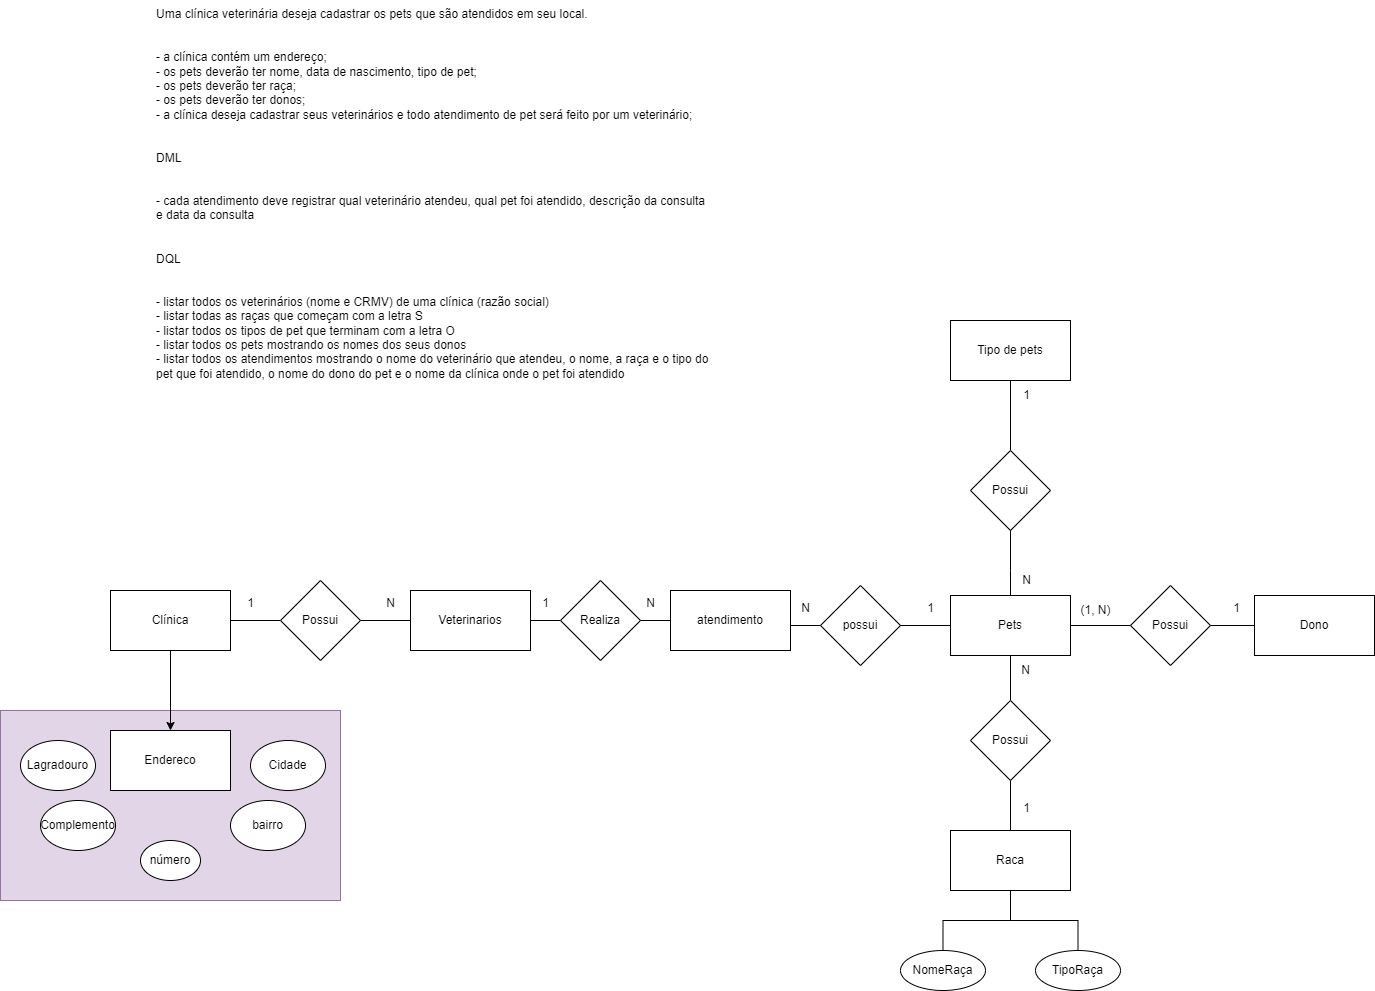

The diagram above was exported from draw.io. Its source (the exported page's mxGraphModel, read from the mxfile embedded in the PNG):
<mxGraphModel dx="1863" dy="610" grid="1" gridSize="10" guides="1" tooltips="1" connect="1" arrows="1" fold="1" page="1" pageScale="1" pageWidth="827" pageHeight="1169" math="0" shadow="0">
  <root>
    <mxCell id="0" />
    <mxCell id="1" parent="0" />
    <mxCell id="-vJPfzGn2iWlwI9Ef2Sk-15" value="" style="rounded=0;whiteSpace=wrap;html=1;fillColor=#e1d5e7;strokeColor=#9673a6;" parent="1" vertex="1">
      <mxGeometry x="-20" y="740" width="340" height="190" as="geometry" />
    </mxCell>
    <mxCell id="iXgPbO_9FdCk518ZqdvQ-1" value="Uma clínica veterinária deseja cadastrar os pets que são atendidos em seu local.&#10;&#10;&#10;- a clínica contém um endereço;&#10;- os pets deverão ter nome, data de nascimento, tipo de pet;&#10;- os pets deverão ter raça;&#10;- os pets deverão ter donos;&#10;- a clínica deseja cadastrar seus veterinários e todo atendimento de pet será feito por um veterinário;&#10;&#10;&#10;DML&#10;&#10;&#10;- cada atendimento deve registrar qual veterinário atendeu, qual pet foi atendido, descrição da consulta e data da consulta&#10;&#10;&#10;DQL&#10;&#10;&#10;- listar todos os veterinários (nome e CRMV) de uma clínica (razão social)&#10;- listar todas as raças que começam com a letra S&#10;- listar todos os tipos de pet que terminam com a letra O&#10;- listar todos os pets mostrando os nomes dos seus donos&#10;- listar todos os atendimentos mostrando o nome do veterinário que atendeu, o nome, a raça e o tipo do pet que foi atendido, o nome do dono do pet e o nome da clínica onde o pet foi atendido" style="text;whiteSpace=wrap;" parent="1" vertex="1">
      <mxGeometry x="134" y="30" width="560" height="410" as="geometry" />
    </mxCell>
    <mxCell id="iXgPbO_9FdCk518ZqdvQ-26" value="" style="edgeStyle=orthogonalEdgeStyle;rounded=0;orthogonalLoop=1;jettySize=auto;html=1;endArrow=none;endFill=0;" parent="1" source="iXgPbO_9FdCk518ZqdvQ-27" target="iXgPbO_9FdCk518ZqdvQ-25" edge="1">
      <mxGeometry relative="1" as="geometry" />
    </mxCell>
    <mxCell id="-vJPfzGn2iWlwI9Ef2Sk-9" value="" style="edgeStyle=orthogonalEdgeStyle;rounded=0;orthogonalLoop=1;jettySize=auto;html=1;" parent="1" source="iXgPbO_9FdCk518ZqdvQ-2" target="-vJPfzGn2iWlwI9Ef2Sk-8" edge="1">
      <mxGeometry relative="1" as="geometry" />
    </mxCell>
    <mxCell id="iXgPbO_9FdCk518ZqdvQ-2" value="Clínica" style="rounded=0;whiteSpace=wrap;html=1;" parent="1" vertex="1">
      <mxGeometry x="90" y="620" width="120" height="60" as="geometry" />
    </mxCell>
    <mxCell id="iXgPbO_9FdCk518ZqdvQ-8" value="" style="edgeStyle=orthogonalEdgeStyle;rounded=0;orthogonalLoop=1;jettySize=auto;html=1;endArrow=none;endFill=0;" parent="1" source="iXgPbO_9FdCk518ZqdvQ-15" target="iXgPbO_9FdCk518ZqdvQ-7" edge="1">
      <mxGeometry relative="1" as="geometry" />
    </mxCell>
    <mxCell id="iXgPbO_9FdCk518ZqdvQ-17" value="" style="edgeStyle=orthogonalEdgeStyle;rounded=0;orthogonalLoop=1;jettySize=auto;html=1;endArrow=none;endFill=0;" parent="1" source="iXgPbO_9FdCk518ZqdvQ-6" target="iXgPbO_9FdCk518ZqdvQ-16" edge="1">
      <mxGeometry relative="1" as="geometry" />
    </mxCell>
    <mxCell id="iXgPbO_9FdCk518ZqdvQ-6" value="Pets" style="rounded=0;whiteSpace=wrap;html=1;" parent="1" vertex="1">
      <mxGeometry x="930" y="625" width="120" height="60" as="geometry" />
    </mxCell>
    <mxCell id="iXgPbO_9FdCk518ZqdvQ-7" value="Dono" style="rounded=0;whiteSpace=wrap;html=1;" parent="1" vertex="1">
      <mxGeometry x="1234" y="625" width="120" height="60" as="geometry" />
    </mxCell>
    <mxCell id="iXgPbO_9FdCk518ZqdvQ-13" value="" style="edgeStyle=orthogonalEdgeStyle;rounded=0;orthogonalLoop=1;jettySize=auto;html=1;endArrow=none;endFill=0;" parent="1" target="iXgPbO_9FdCk518ZqdvQ-6" edge="1">
      <mxGeometry relative="1" as="geometry">
        <Array as="points">
          <mxPoint x="990" y="600" />
          <mxPoint x="990" y="600" />
        </Array>
        <mxPoint x="990" y="550" as="sourcePoint" />
      </mxGeometry>
    </mxCell>
    <mxCell id="iXgPbO_9FdCk518ZqdvQ-19" value="" style="edgeStyle=orthogonalEdgeStyle;rounded=0;orthogonalLoop=1;jettySize=auto;html=1;endArrow=none;endFill=0;" parent="1" source="iXgPbO_9FdCk518ZqdvQ-16" target="iXgPbO_9FdCk518ZqdvQ-18" edge="1">
      <mxGeometry relative="1" as="geometry" />
    </mxCell>
    <mxCell id="iXgPbO_9FdCk518ZqdvQ-16" value="Possui" style="rhombus;whiteSpace=wrap;html=1;rounded=0;" parent="1" vertex="1">
      <mxGeometry x="950" y="730" width="80" height="80" as="geometry" />
    </mxCell>
    <mxCell id="iXgPbO_9FdCk518ZqdvQ-21" value="" style="edgeStyle=orthogonalEdgeStyle;rounded=0;orthogonalLoop=1;jettySize=auto;html=1;endArrow=none;endFill=0;" parent="1" source="iXgPbO_9FdCk518ZqdvQ-18" target="iXgPbO_9FdCk518ZqdvQ-20" edge="1">
      <mxGeometry relative="1" as="geometry" />
    </mxCell>
    <mxCell id="iXgPbO_9FdCk518ZqdvQ-18" value="Raca" style="whiteSpace=wrap;html=1;rounded=0;" parent="1" vertex="1">
      <mxGeometry x="930" y="860" width="120" height="60" as="geometry" />
    </mxCell>
    <mxCell id="iXgPbO_9FdCk518ZqdvQ-20" value="TipoRaça" style="ellipse;whiteSpace=wrap;html=1;rounded=0;" parent="1" vertex="1">
      <mxGeometry x="1015" y="980" width="85" height="40" as="geometry" />
    </mxCell>
    <mxCell id="iXgPbO_9FdCk518ZqdvQ-24" value="" style="edgeStyle=orthogonalEdgeStyle;rounded=0;orthogonalLoop=1;jettySize=auto;html=1;endArrow=none;endFill=0;" parent="1" source="iXgPbO_9FdCk518ZqdvQ-22" target="iXgPbO_9FdCk518ZqdvQ-18" edge="1">
      <mxGeometry relative="1" as="geometry" />
    </mxCell>
    <mxCell id="iXgPbO_9FdCk518ZqdvQ-22" value="NomeRaça" style="ellipse;whiteSpace=wrap;html=1;rounded=0;" parent="1" vertex="1">
      <mxGeometry x="880" y="980" width="85" height="40" as="geometry" />
    </mxCell>
    <mxCell id="iXgPbO_9FdCk518ZqdvQ-30" value="" style="edgeStyle=orthogonalEdgeStyle;rounded=0;orthogonalLoop=1;jettySize=auto;html=1;endArrow=none;endFill=0;" parent="1" source="iXgPbO_9FdCk518ZqdvQ-25" target="iXgPbO_9FdCk518ZqdvQ-29" edge="1">
      <mxGeometry relative="1" as="geometry" />
    </mxCell>
    <mxCell id="iXgPbO_9FdCk518ZqdvQ-25" value="Veterinarios" style="whiteSpace=wrap;html=1;rounded=0;" parent="1" vertex="1">
      <mxGeometry x="390" y="620" width="120" height="60" as="geometry" />
    </mxCell>
    <mxCell id="iXgPbO_9FdCk518ZqdvQ-28" value="" style="edgeStyle=orthogonalEdgeStyle;rounded=0;orthogonalLoop=1;jettySize=auto;html=1;endArrow=none;endFill=0;" parent="1" source="iXgPbO_9FdCk518ZqdvQ-2" target="iXgPbO_9FdCk518ZqdvQ-27" edge="1">
      <mxGeometry relative="1" as="geometry">
        <mxPoint x="150" y="680" as="sourcePoint" />
        <mxPoint x="150" y="855" as="targetPoint" />
      </mxGeometry>
    </mxCell>
    <mxCell id="iXgPbO_9FdCk518ZqdvQ-27" value="Possui" style="rhombus;whiteSpace=wrap;html=1;" parent="1" vertex="1">
      <mxGeometry x="260" y="610" width="80" height="80" as="geometry" />
    </mxCell>
    <mxCell id="iXgPbO_9FdCk518ZqdvQ-31" value="" style="edgeStyle=orthogonalEdgeStyle;rounded=0;orthogonalLoop=1;jettySize=auto;html=1;endArrow=none;endFill=0;exitX=1;exitY=0.5;exitDx=0;exitDy=0;" parent="1" source="-vJPfzGn2iWlwI9Ef2Sk-1" target="iXgPbO_9FdCk518ZqdvQ-6" edge="1">
      <mxGeometry relative="1" as="geometry">
        <mxPoint x="790" y="655" as="sourcePoint" />
        <Array as="points">
          <mxPoint x="770" y="655" />
        </Array>
      </mxGeometry>
    </mxCell>
    <mxCell id="iXgPbO_9FdCk518ZqdvQ-29" value="Realiza" style="rhombus;whiteSpace=wrap;html=1;rounded=0;" parent="1" vertex="1">
      <mxGeometry x="540" y="610" width="80" height="80" as="geometry" />
    </mxCell>
    <mxCell id="iXgPbO_9FdCk518ZqdvQ-32" value="1" style="text;html=1;align=center;verticalAlign=middle;resizable=0;points=[];autosize=1;strokeColor=none;fillColor=none;" parent="1" vertex="1">
      <mxGeometry x="215" y="618" width="30" height="30" as="geometry" />
    </mxCell>
    <mxCell id="iXgPbO_9FdCk518ZqdvQ-33" value="N" style="text;html=1;align=center;verticalAlign=middle;resizable=0;points=[];autosize=1;strokeColor=none;fillColor=none;" parent="1" vertex="1">
      <mxGeometry x="355" y="618" width="30" height="30" as="geometry" />
    </mxCell>
    <mxCell id="iXgPbO_9FdCk518ZqdvQ-34" value="1" style="text;html=1;align=center;verticalAlign=middle;resizable=0;points=[];autosize=1;strokeColor=none;fillColor=none;" parent="1" vertex="1">
      <mxGeometry x="510" y="618" width="30" height="30" as="geometry" />
    </mxCell>
    <mxCell id="iXgPbO_9FdCk518ZqdvQ-35" value="1" style="text;html=1;align=center;verticalAlign=middle;resizable=0;points=[];autosize=1;strokeColor=none;fillColor=none;" parent="1" vertex="1">
      <mxGeometry x="895" y="623" width="30" height="30" as="geometry" />
    </mxCell>
    <mxCell id="iXgPbO_9FdCk518ZqdvQ-36" value="N" style="text;html=1;align=center;verticalAlign=middle;resizable=0;points=[];autosize=1;strokeColor=none;fillColor=none;" parent="1" vertex="1">
      <mxGeometry x="990" y="685" width="30" height="30" as="geometry" />
    </mxCell>
    <mxCell id="iXgPbO_9FdCk518ZqdvQ-37" value="1" style="text;html=1;align=center;verticalAlign=middle;resizable=0;points=[];autosize=1;strokeColor=none;fillColor=none;" parent="1" vertex="1">
      <mxGeometry x="991" y="823" width="30" height="30" as="geometry" />
    </mxCell>
    <mxCell id="iXgPbO_9FdCk518ZqdvQ-38" value="(1, N)" style="text;html=1;align=center;verticalAlign=middle;resizable=0;points=[];autosize=1;strokeColor=none;fillColor=none;" parent="1" vertex="1">
      <mxGeometry x="1050" y="625" width="50" height="30" as="geometry" />
    </mxCell>
    <mxCell id="iXgPbO_9FdCk518ZqdvQ-39" value="1" style="text;html=1;align=center;verticalAlign=middle;resizable=0;points=[];autosize=1;strokeColor=none;fillColor=none;" parent="1" vertex="1">
      <mxGeometry x="1201" y="623" width="30" height="30" as="geometry" />
    </mxCell>
    <mxCell id="-vJPfzGn2iWlwI9Ef2Sk-3" style="edgeStyle=orthogonalEdgeStyle;rounded=0;orthogonalLoop=1;jettySize=auto;html=1;entryX=1;entryY=0.5;entryDx=0;entryDy=0;endArrow=none;endFill=0;" parent="1" source="-vJPfzGn2iWlwI9Ef2Sk-1" target="iXgPbO_9FdCk518ZqdvQ-29" edge="1">
      <mxGeometry relative="1" as="geometry" />
    </mxCell>
    <mxCell id="-vJPfzGn2iWlwI9Ef2Sk-1" value="atendimento" style="rounded=0;whiteSpace=wrap;html=1;" parent="1" vertex="1">
      <mxGeometry x="650" y="620" width="120" height="60" as="geometry" />
    </mxCell>
    <mxCell id="-vJPfzGn2iWlwI9Ef2Sk-4" value="possui" style="rhombus;whiteSpace=wrap;html=1;rounded=0;" parent="1" vertex="1">
      <mxGeometry x="800" y="615" width="80" height="80" as="geometry" />
    </mxCell>
    <mxCell id="-vJPfzGn2iWlwI9Ef2Sk-8" value="Endereco" style="whiteSpace=wrap;html=1;rounded=0;" parent="1" vertex="1">
      <mxGeometry x="90" y="760" width="120" height="60" as="geometry" />
    </mxCell>
    <mxCell id="-vJPfzGn2iWlwI9Ef2Sk-10" value="Lagradouro" style="ellipse;whiteSpace=wrap;html=1;" parent="1" vertex="1">
      <mxGeometry y="770" width="75" height="50" as="geometry" />
    </mxCell>
    <mxCell id="-vJPfzGn2iWlwI9Ef2Sk-11" value="Complemento" style="ellipse;whiteSpace=wrap;html=1;" parent="1" vertex="1">
      <mxGeometry x="20" y="830" width="75" height="50" as="geometry" />
    </mxCell>
    <mxCell id="-vJPfzGn2iWlwI9Ef2Sk-12" value="número" style="ellipse;whiteSpace=wrap;html=1;" parent="1" vertex="1">
      <mxGeometry x="120" y="870" width="60" height="40" as="geometry" />
    </mxCell>
    <mxCell id="-vJPfzGn2iWlwI9Ef2Sk-13" value="bairro" style="ellipse;whiteSpace=wrap;html=1;fontStyle=0" parent="1" vertex="1">
      <mxGeometry x="210" y="830" width="75" height="50" as="geometry" />
    </mxCell>
    <mxCell id="-vJPfzGn2iWlwI9Ef2Sk-14" value="Cidade" style="ellipse;whiteSpace=wrap;html=1;fontStyle=0" parent="1" vertex="1">
      <mxGeometry x="230" y="770" width="75" height="50" as="geometry" />
    </mxCell>
    <mxCell id="-vJPfzGn2iWlwI9Ef2Sk-16" value="N" style="text;html=1;align=center;verticalAlign=middle;resizable=0;points=[];autosize=1;strokeColor=none;fillColor=none;" parent="1" vertex="1">
      <mxGeometry x="615" y="618" width="30" height="30" as="geometry" />
    </mxCell>
    <mxCell id="-vJPfzGn2iWlwI9Ef2Sk-17" value="N" style="text;html=1;align=center;verticalAlign=middle;resizable=0;points=[];autosize=1;strokeColor=none;fillColor=none;" parent="1" vertex="1">
      <mxGeometry x="770" y="623" width="30" height="30" as="geometry" />
    </mxCell>
    <mxCell id="-vJPfzGn2iWlwI9Ef2Sk-18" value="" style="edgeStyle=orthogonalEdgeStyle;rounded=0;orthogonalLoop=1;jettySize=auto;html=1;endArrow=none;endFill=0;" parent="1" source="iXgPbO_9FdCk518ZqdvQ-6" target="iXgPbO_9FdCk518ZqdvQ-15" edge="1">
      <mxGeometry relative="1" as="geometry">
        <mxPoint x="1050" y="655" as="sourcePoint" />
        <mxPoint x="1234" y="655" as="targetPoint" />
      </mxGeometry>
    </mxCell>
    <mxCell id="iXgPbO_9FdCk518ZqdvQ-15" value="Possui" style="rhombus;whiteSpace=wrap;html=1;" parent="1" vertex="1">
      <mxGeometry x="1110" y="615" width="80" height="80" as="geometry" />
    </mxCell>
    <mxCell id="-vJPfzGn2iWlwI9Ef2Sk-21" value="" style="edgeStyle=orthogonalEdgeStyle;rounded=0;orthogonalLoop=1;jettySize=auto;html=1;endArrow=none;endFill=0;" parent="1" source="-vJPfzGn2iWlwI9Ef2Sk-19" target="-vJPfzGn2iWlwI9Ef2Sk-20" edge="1">
      <mxGeometry relative="1" as="geometry" />
    </mxCell>
    <mxCell id="-vJPfzGn2iWlwI9Ef2Sk-19" value="Possui" style="rhombus;whiteSpace=wrap;html=1;" parent="1" vertex="1">
      <mxGeometry x="950" y="480" width="80" height="80" as="geometry" />
    </mxCell>
    <mxCell id="-vJPfzGn2iWlwI9Ef2Sk-20" value="Tipo de pets" style="rounded=0;whiteSpace=wrap;html=1;" parent="1" vertex="1">
      <mxGeometry x="930" y="350" width="120" height="60" as="geometry" />
    </mxCell>
    <mxCell id="-vJPfzGn2iWlwI9Ef2Sk-22" value="1" style="text;html=1;align=center;verticalAlign=middle;resizable=0;points=[];autosize=1;strokeColor=none;fillColor=none;" parent="1" vertex="1">
      <mxGeometry x="991" y="410" width="30" height="30" as="geometry" />
    </mxCell>
    <mxCell id="-vJPfzGn2iWlwI9Ef2Sk-23" value="N" style="text;html=1;align=center;verticalAlign=middle;resizable=0;points=[];autosize=1;strokeColor=none;fillColor=none;" parent="1" vertex="1">
      <mxGeometry x="991" y="595" width="30" height="30" as="geometry" />
    </mxCell>
  </root>
</mxGraphModel>